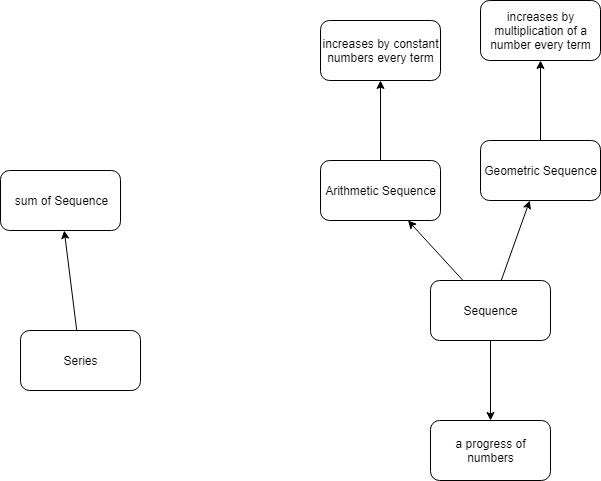

The diagram above was exported from draw.io. Its source (the exported page's mxGraphModel, read from the mxfile embedded in the PNG):
<mxGraphModel dx="1610" dy="410" grid="1" gridSize="10" guides="1" tooltips="1" connect="1" arrows="1" fold="1" page="1" pageScale="1" pageWidth="850" pageHeight="1100" math="0" shadow="0">
  <root>
    <mxCell id="0" />
    <mxCell id="1" parent="0" />
    <mxCell id="sgLTCms3qET2MVbrSYdN-3" value="" style="edgeStyle=orthogonalEdgeStyle;rounded=0;orthogonalLoop=1;jettySize=auto;html=1;" edge="1" parent="1" source="sgLTCms3qET2MVbrSYdN-1" target="sgLTCms3qET2MVbrSYdN-2">
      <mxGeometry relative="1" as="geometry" />
    </mxCell>
    <mxCell id="sgLTCms3qET2MVbrSYdN-8" value="" style="rounded=0;orthogonalLoop=1;jettySize=auto;html=1;" edge="1" parent="1" source="sgLTCms3qET2MVbrSYdN-1" target="sgLTCms3qET2MVbrSYdN-7">
      <mxGeometry relative="1" as="geometry" />
    </mxCell>
    <mxCell id="sgLTCms3qET2MVbrSYdN-10" value="" style="edgeStyle=none;rounded=0;orthogonalLoop=1;jettySize=auto;html=1;" edge="1" parent="1" source="sgLTCms3qET2MVbrSYdN-1" target="sgLTCms3qET2MVbrSYdN-9">
      <mxGeometry relative="1" as="geometry" />
    </mxCell>
    <mxCell id="sgLTCms3qET2MVbrSYdN-1" value="Sequence" style="rounded=1;whiteSpace=wrap;html=1;" vertex="1" parent="1">
      <mxGeometry x="-160" y="1090" width="120" height="60" as="geometry" />
    </mxCell>
    <mxCell id="sgLTCms3qET2MVbrSYdN-14" value="" style="edgeStyle=none;rounded=0;orthogonalLoop=1;jettySize=auto;html=1;" edge="1" parent="1" source="sgLTCms3qET2MVbrSYdN-9" target="sgLTCms3qET2MVbrSYdN-13">
      <mxGeometry relative="1" as="geometry" />
    </mxCell>
    <mxCell id="sgLTCms3qET2MVbrSYdN-9" value="Geometric Sequence" style="rounded=1;whiteSpace=wrap;html=1;" vertex="1" parent="1">
      <mxGeometry x="-110" y="950" width="120" height="60" as="geometry" />
    </mxCell>
    <mxCell id="sgLTCms3qET2MVbrSYdN-13" value="increases by multiplication of a number every term" style="rounded=1;whiteSpace=wrap;html=1;" vertex="1" parent="1">
      <mxGeometry x="-110" y="810" width="120" height="60" as="geometry" />
    </mxCell>
    <mxCell id="sgLTCms3qET2MVbrSYdN-12" value="" style="edgeStyle=none;rounded=0;orthogonalLoop=1;jettySize=auto;html=1;" edge="1" parent="1" source="sgLTCms3qET2MVbrSYdN-7" target="sgLTCms3qET2MVbrSYdN-11">
      <mxGeometry relative="1" as="geometry" />
    </mxCell>
    <mxCell id="sgLTCms3qET2MVbrSYdN-7" value="Arithmetic Sequence" style="rounded=1;whiteSpace=wrap;html=1;" vertex="1" parent="1">
      <mxGeometry x="-270" y="970" width="120" height="60" as="geometry" />
    </mxCell>
    <mxCell id="sgLTCms3qET2MVbrSYdN-11" value="increases by constant numbers every term" style="rounded=1;whiteSpace=wrap;html=1;" vertex="1" parent="1">
      <mxGeometry x="-270" y="830" width="120" height="60" as="geometry" />
    </mxCell>
    <mxCell id="sgLTCms3qET2MVbrSYdN-2" value="a progress of numbers" style="rounded=1;whiteSpace=wrap;html=1;" vertex="1" parent="1">
      <mxGeometry x="-160" y="1230" width="120" height="60" as="geometry" />
    </mxCell>
    <mxCell id="sgLTCms3qET2MVbrSYdN-6" value="" style="rounded=0;orthogonalLoop=1;jettySize=auto;html=1;" edge="1" parent="1" source="sgLTCms3qET2MVbrSYdN-4" target="sgLTCms3qET2MVbrSYdN-5">
      <mxGeometry relative="1" as="geometry" />
    </mxCell>
    <mxCell id="sgLTCms3qET2MVbrSYdN-4" value="Series" style="rounded=1;whiteSpace=wrap;html=1;" vertex="1" parent="1">
      <mxGeometry x="-570" y="1140" width="120" height="60" as="geometry" />
    </mxCell>
    <mxCell id="sgLTCms3qET2MVbrSYdN-5" value="sum of Sequence" style="rounded=1;whiteSpace=wrap;html=1;" vertex="1" parent="1">
      <mxGeometry x="-590" y="980" width="120" height="60" as="geometry" />
    </mxCell>
  </root>
</mxGraphModel>